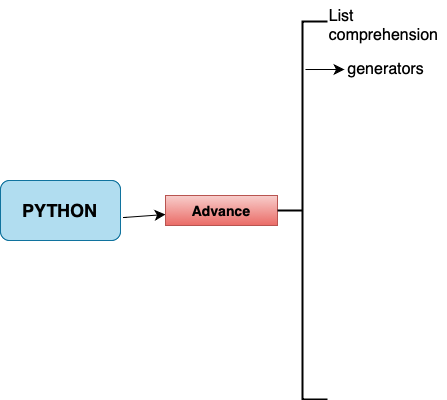

The diagram above was exported from draw.io. Its source (the exported page's mxGraphModel, read from the mxfile embedded in the PNG):
<mxGraphModel dx="954" dy="697" grid="0" gridSize="10" guides="1" tooltips="1" connect="1" arrows="1" fold="1" page="0" pageScale="1" pageWidth="827" pageHeight="1169" math="0" shadow="0">
  <root>
    <mxCell id="0" />
    <mxCell id="1" parent="0" />
    <mxCell id="BrpzPB1FlEC9zegPtMI7-4" value="&lt;h2&gt;PYTHON&lt;/h2&gt;" style="rounded=1;whiteSpace=wrap;html=1;fillColor=#b1ddf0;strokeColor=#10739e;" vertex="1" parent="1">
      <mxGeometry x="224" y="218" width="120" height="60" as="geometry" />
    </mxCell>
    <mxCell id="BrpzPB1FlEC9zegPtMI7-12" value="" style="endArrow=classic;html=1;rounded=0;fontSize=12;startSize=8;endSize=8;curved=1;exitX=1.025;exitY=0.617;exitDx=0;exitDy=0;exitPerimeter=0;" edge="1" parent="1" source="BrpzPB1FlEC9zegPtMI7-4">
      <mxGeometry width="50" height="50" relative="1" as="geometry">
        <mxPoint x="257" y="271" as="sourcePoint" />
        <mxPoint x="389" y="252" as="targetPoint" />
      </mxGeometry>
    </mxCell>
    <mxCell id="BrpzPB1FlEC9zegPtMI7-13" value="&lt;h3&gt;Advance&lt;/h3&gt;" style="rounded=0;whiteSpace=wrap;html=1;fillColor=#f8cecc;gradientColor=#ea6b66;strokeColor=#b85450;" vertex="1" parent="1">
      <mxGeometry x="389" y="233" width="112" height="30" as="geometry" />
    </mxCell>
    <mxCell id="BrpzPB1FlEC9zegPtMI7-15" value="" style="strokeWidth=2;html=1;shape=mxgraph.flowchart.annotation_2;align=left;labelPosition=right;pointerEvents=1;" vertex="1" parent="1">
      <mxGeometry x="501" y="59" width="50" height="378" as="geometry" />
    </mxCell>
    <mxCell id="BrpzPB1FlEC9zegPtMI7-19" value="&lt;div style=&quot;text-align: left;&quot;&gt;List&lt;/div&gt;&lt;div style=&quot;text-align: justify;&quot;&gt;comprehension&lt;/div&gt;" style="text;html=1;align=center;verticalAlign=middle;resizable=0;points=[];autosize=1;fontSize=16;" vertex="1" parent="1">
      <mxGeometry x="543" y="38" width="127" height="50" as="geometry" />
    </mxCell>
    <mxCell id="BrpzPB1FlEC9zegPtMI7-29" value="" style="endArrow=classic;html=1;rounded=0;fontSize=12;startSize=8;endSize=8;curved=1;exitX=0.56;exitY=0.127;exitDx=0;exitDy=0;exitPerimeter=0;" edge="1" parent="1" source="BrpzPB1FlEC9zegPtMI7-15">
      <mxGeometry width="50" height="50" relative="1" as="geometry">
        <mxPoint x="530" y="142" as="sourcePoint" />
        <mxPoint x="568" y="107" as="targetPoint" />
        <Array as="points">
          <mxPoint x="536" y="107" />
        </Array>
      </mxGeometry>
    </mxCell>
    <mxCell id="BrpzPB1FlEC9zegPtMI7-32" value="&lt;div style=&quot;text-align: justify;&quot;&gt;generators&lt;/div&gt;" style="text;html=1;align=right;verticalAlign=middle;resizable=0;points=[];autosize=1;strokeColor=none;fillColor=none;fontSize=16;" vertex="1" parent="1">
      <mxGeometry x="554" y="91" width="95" height="31" as="geometry" />
    </mxCell>
  </root>
</mxGraphModel>